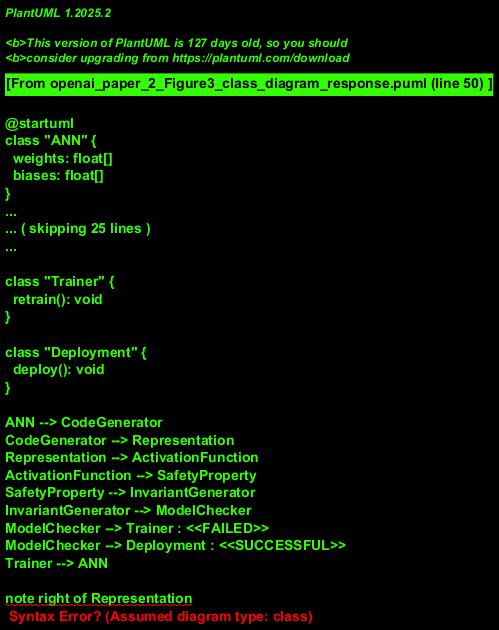

The diagram above was rendered by PlantUML. Its source (embedded in the PNG):
@startuml
class "ANN" {
  weights: float[]
  biases: float[]
}

class "CodeGenerator" {
  generateCode(): string
}

class "Representation" {
  type: enum { FixedPoint, FloatingPoint }
}

class "ActivationFunction" {
  replaceWithLookup(): void
}

class "SafetyProperty" {
  inputRegion: Region
  assertions: Assertion[]
}

class "InvariantGenerator" {
  computeReachableIntervals(): Interval[]
}

class "ModelChecker" {
  verifySafety(): bool
}

class "Trainer" {
  retrain(): void
}

class "Deployment" {
  deploy(): void
}

ANN --> CodeGenerator
CodeGenerator --> Representation
Representation --> ActivationFunction
ActivationFunction --> SafetyProperty
SafetyProperty --> InvariantGenerator
InvariantGenerator --> ModelChecker
ModelChecker --> Trainer : <<FAILED>>
ModelChecker --> Deployment : <<SUCCESSFUL>>
Trainer --> ANN

note right of Representation
Assumes support for both fixed and floating point
formats as described in IEEE754.
@enduml